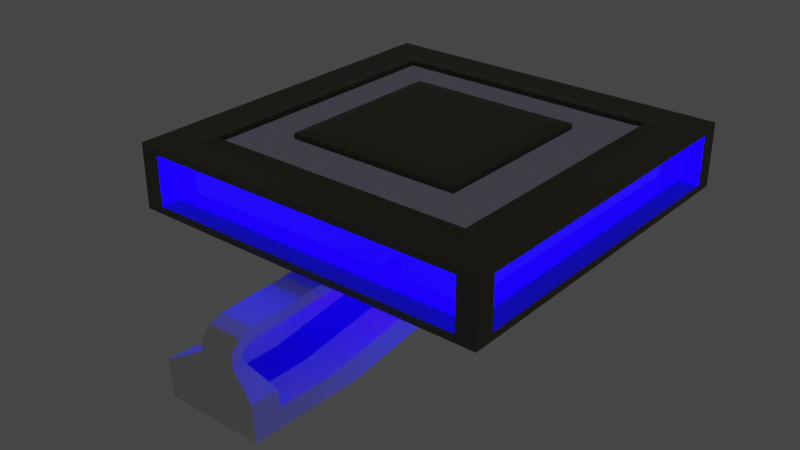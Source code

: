 # Source: floating_panel.blend  (saved by Blender 2.92.15; exported with 4.5.12 LTS)
import bpy
from mathutils import Matrix  # noqa: F401  (used for matrix-valued properties, if any)

bpy.ops.wm.read_factory_settings(use_empty=True)
scene = bpy.context.scene
scene.name = 'Scene'

# ---- collections
col_collection = bpy.data.collections.new('Collection'); scene.collection.children.link(col_collection)

# ---- materials (node trees are filled in below, after node groups)
mat_material_001 = bpy.data.materials.new('Material.001')
mat_material_001.use_transparent_shadow = False
mat_material_002 = bpy.data.materials.new('Material.002')
mat_material_002.use_transparent_shadow = False
mat_material_003 = bpy.data.materials.new('Material.003')
mat_material_003.use_transparent_shadow = False
mat_material_004 = bpy.data.materials.new('Material.004')
mat_material_004.use_transparent_shadow = False
mat_material_005 = bpy.data.materials.new('Material.005')
mat_material_005.use_transparent_shadow = False
mat_material_006 = bpy.data.materials.new('Material.006')
mat_material_006.use_transparent_shadow = False

# ---- material node trees
mat_material_001.use_nodes = True; mat_material_001.node_tree.nodes.clear()
_N = mat_material_001.node_tree.nodes; _L = mat_material_001.node_tree.links
n0 = _N.new('ShaderNodeBsdfPrincipled'); n0.name = 'Principled BSDF'; n0.location = (10, 300)
n0.distribution = 'GGX'
n0.subsurface_method = 'BURLEY'
n0.inputs[0].default_value = (0.1626, 0.1495, 0.09468, 1.0)
n0.inputs[1].default_value = 0.3309
n0.inputs[2].default_value = 0.8088
n0.inputs[3].default_value = 1.45
n0.inputs[14].default_value = (0.6375, 0.6318, 0.608, 1.0)
n0.inputs[19].default_value = 0.02022
n0.inputs[24].default_value = 0.1971
n0.inputs[27].default_value = (0.0, 0.0, 0.0, 1.0)
n0.inputs[28].default_value = 1.0
n1 = _N.new('ShaderNodeOutputMaterial'); n1.name = 'Material Output'; n1.location = (300, 300)
_L.new(n0.outputs[0], n1.inputs[0])
n1.is_active_output = True
mat_material_002.use_nodes = True; mat_material_002.node_tree.nodes.clear()
_N = mat_material_002.node_tree.nodes; _L = mat_material_002.node_tree.links
n0 = _N.new('ShaderNodeBsdfPrincipled'); n0.name = 'Principled BSDF'; n0.location = (10, 300)
n0.distribution = 'GGX'
n0.subsurface_method = 'BURLEY'
n0.inputs[0].default_value = (0.07647, 0.0, 0.8, 1.0)
n0.inputs[2].default_value = 0.0
n0.inputs[3].default_value = 1.45
n0.inputs[27].default_value = (0.001362, 0.0, 1.0, 1.0)
n0.inputs[28].default_value = 6.4
n1 = _N.new('ShaderNodeOutputMaterial'); n1.name = 'Material Output'; n1.location = (300, 300)
_L.new(n0.outputs[0], n1.inputs[0])
n1.is_active_output = True
mat_material_003.use_nodes = True; mat_material_003.node_tree.nodes.clear()
_N = mat_material_003.node_tree.nodes; _L = mat_material_003.node_tree.links
n0 = _N.new('ShaderNodeOutputMaterial'); n0.name = 'Material Output'; n0.location = (300, 300)
n1 = _N.new('ShaderNodeBsdfAnisotropic'); n1.name = 'Anisotropic BSDF'; n1.location = (10, 300)
n1.distribution = 'GGX'
n1.inputs[0].default_value = (0.8073, 0.7844, 1.0, 1.0)
n1.inputs[1].default_value = 0.0
n1.inputs[2].default_value = 1.0
n1.inputs[3].default_value = 0.625
_L.new(n1.outputs[0], n0.inputs[0])
n0.is_active_output = True
mat_material_004.use_nodes = True; mat_material_004.node_tree.nodes.clear()
_N = mat_material_004.node_tree.nodes; _L = mat_material_004.node_tree.links
n0 = _N.new('ShaderNodeBsdfPrincipled'); n0.name = 'Principled BSDF'; n0.location = (10, 300)
n0.distribution = 'GGX'
n0.subsurface_method = 'BURLEY'
n0.inputs[3].default_value = 1.45
n0.inputs[27].default_value = (1.0, 0.0, 0.0005729, 1.0)
n0.inputs[28].default_value = 7.4
n1 = _N.new('ShaderNodeOutputMaterial'); n1.name = 'Material Output'; n1.location = (300, 300)
_L.new(n0.outputs[0], n1.inputs[0])
n1.is_active_output = True
mat_material_005.use_nodes = True; mat_material_005.node_tree.nodes.clear()
_N = mat_material_005.node_tree.nodes; _L = mat_material_005.node_tree.links
n0 = _N.new('ShaderNodeBsdfPrincipled'); n0.name = 'Principled BSDF'; n0.location = (10, 300)
n0.distribution = 'GGX'
n0.subsurface_method = 'BURLEY'
n0.inputs[3].default_value = 1.45
n0.inputs[27].default_value = (0.0, 0.0, 0.0, 1.0)
n0.inputs[28].default_value = 1.0
n1 = _N.new('ShaderNodeOutputMaterial'); n1.name = 'Material Output'; n1.location = (300, 300)
_L.new(n0.outputs[0], n1.inputs[0])
n1.is_active_output = True
mat_material_006.use_nodes = True; mat_material_006.node_tree.nodes.clear()
_N = mat_material_006.node_tree.nodes; _L = mat_material_006.node_tree.links
n0 = _N.new('ShaderNodeBsdfPrincipled'); n0.name = 'Principled BSDF'; n0.location = (10, 300)
n0.distribution = 'GGX'
n0.subsurface_method = 'BURLEY'
n0.inputs[0].default_value = (0.08721, 0.0, 0.8, 1.0)
n0.inputs[3].default_value = 1.45
n0.inputs[27].default_value = (0.0, 0.0, 0.0, 1.0)
n0.inputs[28].default_value = 1.0
n1 = _N.new('ShaderNodeOutputMaterial'); n1.name = 'Material Output'; n1.location = (300, 300)
_L.new(n0.outputs[0], n1.inputs[0])
n1.is_active_output = True

# ---- world
world_world = bpy.data.worlds.new('World'); scene.world = world_world
world_world.use_nodes = True; world_world.node_tree.nodes.clear()
_N = world_world.node_tree.nodes; _L = world_world.node_tree.links
n0 = _N.new('ShaderNodeOutputWorld'); n0.name = 'World Output'; n0.location = (300, 300)
n1 = _N.new('ShaderNodeBackground'); n1.name = 'Background'; n1.location = (10, 300)
n1.inputs[0].default_value = (0.05088, 0.05088, 0.05088, 1.0)
_L.new(n1.outputs[0], n0.inputs[0])
n0.is_active_output = True
world_world.color = (0.05088, 0.05088, 0.05088)
world_world.use_sun_shadow = False
world_world.sun_shadow_jitter_overblur = 0.0

# ---- meshes
me_cube = bpy.data.meshes.new('Cube')
me_cube.from_pydata([(0.7462, 0.7462, 1.068), (0.8103, 0.8103, -1.0), (0.7462, -0.7462, 1.068), (0.8103, -0.8103, -1.0), (-0.7462, 0.7462, 1.068), (-0.8103, 0.8103, -1.0), (-0.7462, -0.7462, 1.068), (-0.8103, -0.8103, -1.0), (1.0, -1.0, 1.0), (-1.0, -1.0, 1.0), (1.0, 1.0, 1.0), (-1.0, 1.0, 1.0), (-1.0, 1.0, -0.7683), (-1.0, -1.0, -0.7683), (1.0, 1.0, -0.7683), (1.0, -1.0, -1.0), (-0.4635, 0.4635, -0.7033), (-0.4635, -0.4635, -0.7033), (0.4635, 0.4635, -0.7033), (0.4635, -0.4635, -0.7033), (0.4844, -0.4844, 1.114), (-0.4844, -0.4844, 1.114), (0.4844, 0.4844, 1.114), (-0.4844, 0.4844, 1.114), (0.8241, -0.8241, 1.0), (-0.8241, -0.8241, 1.0), (0.8241, 0.8241, 1.0), (-0.8241, 0.8241, 1.0), (0.4064, -0.4064, 1.182), (-0.4064, -0.4064, 1.182), (0.4064, 0.4064, 1.182), (-0.4064, 0.4064, 1.182), (-0.7462, 0.7462, 0.982), (-0.4844, 0.4844, 1.028), (0.4844, 0.4844, 1.028), (0.7462, 0.7462, 0.982), (0.4844, -0.4844, 1.028), (0.7462, -0.7462, 0.982), (-0.7462, -0.7462, 0.982), (-0.4844, -0.4844, 1.028), (-1.0, 1.0, -1.0), (-1.0, -1.0, -1.0), (1.0, 1.0, -1.0), (1.0, -1.0, 0.7683), (-1.0, -1.0, 0.7683), (1.0, 1.0, 0.7683), (1.0, -1.0, -0.7683), (-1.0, 1.0, 0.7683), (1.0, 1.0, 0.7683), (1.0, 1.0, -0.7683), (-1.0, -1.0, -0.7683), (-1.0, -1.0, 0.7683), (1.0, -1.0, 0.7683), (1.0, -1.0, -0.7683), (-1.0, 1.0, 0.7683), (-1.0, 1.0, -0.7683), (1.0, -1.0, -0.7683), (1.0, -1.0, 0.7683), (-1.0, -1.0, 0.7683), (-1.0, -1.0, -0.7683), (-1.0, -1.0, -0.7683), (-1.0, -1.0, 0.7683), (-1.0, 1.0, 0.7683), (-1.0, 1.0, -0.7683), (1.0, 1.0, -0.7683), (1.0, 1.0, 0.7683), (1.0, -1.0, 0.7683), (1.0, -1.0, -0.7683), (-1.0, 1.0, -0.7683), (-1.0, 1.0, 0.7683), (1.0, 1.0, 0.7683), (1.0, 1.0, -0.7683), (0.8914, 1.0, 0.7683), (-0.8914, 1.0, -0.7683), (-1.0, -0.8914, -0.7683), (1.0, -0.8914, -0.7683), (1.0, 0.8914, 0.7683), (0.8914, 1.0, -0.7683), (1.0, 0.8914, -0.7683), (0.8914, -1.0, -0.7683), (-0.8914, -1.0, -0.7683), (-0.8914, -1.0, 0.7683), (-1.0, -0.8914, 0.7683), (1.0, -0.8914, 0.7683), (-1.0, 0.8914, 0.7683), (-0.8914, 1.0, 0.7683), (-1.0, 0.8914, -0.7683), (0.8914, -1.0, 0.7683), (1.0, -1.0, 0.7683), (1.0, -1.0, -0.7683), (-1.0, -1.0, 0.7683), (-1.0, -1.0, -0.7683), (-1.0, -1.0, 0.7683), (-1.0, -1.0, -0.7683), (-1.0, 1.0, 0.7683), (-1.0, 1.0, -0.7683), (1.0, 1.0, 0.7683), (1.0, 1.0, -0.7683), (1.0, -1.0, 0.7683), (1.0, -1.0, -0.7683), (-1.0, 1.0, 0.7683), (-1.0, 1.0, -0.7683), (1.0, 1.0, 0.7683), (1.0, 1.0, -0.7683), (-0.8103, 0.8103, -0.7033), (-0.8103, -0.8103, -0.7033), (0.8103, 0.8103, -0.7033), (0.8103, -0.8103, -0.7033), (-0.207, 0.207, -0.9881), (-0.207, -0.207, -0.9881), (0.207, 0.207, -0.9881), (0.207, -0.207, -0.9881), (-0.2715, 0.2715, -0.9881), (-0.2715, -0.2715, -0.9881), (0.2715, 0.2715, -0.9881), (0.2715, -0.2715, -0.9881), (-0.1652, 0.1652, -0.8582), (-0.1652, -0.1652, -0.8582), (0.1652, 0.1652, -0.8582), (0.1652, -0.1652, -0.8582)], [], [(6, 2, 37, 38), (14, 12, 55, 49), (45, 43, 52, 48), (3, 7, 105, 107), (44, 47, 54, 51), (46, 14, 49, 53), (24, 25, 9, 8), (26, 24, 8, 10), (25, 27, 11, 9), (27, 26, 10, 11), (5, 7, 41, 40), (1, 5, 40, 42), (7, 3, 15, 41), (3, 1, 42, 15), (19, 17, 113, 115), (7, 5, 104, 105), (1, 3, 107, 106), (5, 1, 106, 104), (30, 31, 29, 28), (4, 6, 38, 32), (20, 21, 39, 36), (21, 23, 33, 39), (2, 6, 25, 24), (0, 2, 24, 26), (6, 4, 27, 25), (4, 0, 26, 27), (21, 20, 28, 29), (20, 22, 30, 28), (23, 21, 29, 31), (22, 23, 31, 30), (35, 32, 33, 34), (37, 35, 34, 36), (32, 38, 39, 33), (38, 37, 36, 39), (23, 22, 34, 33), (22, 20, 36, 34), (0, 4, 32, 35), (2, 0, 35, 37), (13, 12, 40, 41), (12, 14, 42, 40), (44, 43, 8, 9), (43, 45, 10, 8), (46, 13, 41, 15), (47, 44, 9, 11), (45, 47, 11, 10), (14, 46, 15, 42), (75, 83, 82, 74), (80, 81, 85, 73), (77, 72, 87, 79), (86, 84, 76, 78), (47, 45, 48, 54), (13, 46, 53, 50), (43, 44, 51, 52), (12, 13, 50, 55), (64, 65, 96, 97), (52, 57, 56, 53), (51, 58, 57, 52), (50, 59, 58, 51), (53, 56, 59, 50), (57, 58, 90, 88), (51, 61, 60, 50), (54, 62, 61, 51), (55, 63, 62, 54), (50, 60, 63, 55), (60, 61, 92, 93), (48, 65, 64, 49), (52, 66, 65, 48), (53, 67, 66, 52), (49, 64, 67, 53), (56, 57, 88, 89), (54, 69, 68, 55), (48, 70, 69, 54), (49, 71, 70, 48), (55, 68, 71, 49), (61, 62, 94, 92), (68, 69, 100, 101), (58, 59, 91, 90), (65, 66, 98, 96), (62, 63, 95, 94), (69, 70, 102, 100), (59, 56, 89, 91), (66, 67, 99, 98), (63, 60, 93, 95), (70, 71, 103, 102), (67, 64, 97, 99), (71, 68, 101, 103), (93, 92, 81, 80), (99, 97, 77, 79), (91, 89, 75, 74), (98, 99, 79, 87), (101, 100, 84, 86), (92, 94, 85, 81), (100, 102, 76, 84), (94, 95, 73, 85), (102, 103, 78, 76), (95, 93, 80, 73), (89, 88, 83, 75), (103, 101, 86, 78), (97, 96, 72, 77), (88, 90, 82, 83), (96, 98, 87, 72), (90, 91, 74, 82), (16, 17, 105, 104), (18, 16, 104, 106), (17, 19, 107, 105), (19, 18, 106, 107), (111, 109, 117, 119), (17, 16, 112, 113), (18, 19, 115, 114), (16, 18, 114, 112), (108, 109, 113, 112), (110, 108, 112, 114), (109, 111, 115, 113), (111, 110, 114, 115), (116, 118, 119, 117), (109, 108, 116, 117), (110, 111, 119, 118), (108, 110, 118, 116)])
me_cube.polygons.foreach_set('material_index', [0, 0, 0, 0, 0, 0, 0, 0, 0, 0, 0, 0, 0, 0, 0, 0, 0, 0, 0, 0, 0, 0, 0, 0, 0, 0, 0, 0, 0, 0, 2, 2, 2, 2, 0, 0, 0, 0, 0, 0, 0, 0, 0, 0, 0, 0, 1, 1, 1, 1, 0, 0, 0, 0, 0, 0, 0, 0, 0, 0, 0, 0, 0, 0, 0, 0, 0, 0, 0, 0, 0, 0, 0, 0, 0, 0, 0, 0, 0, 0, 0, 0, 0, 0, 0, 0, 0, 0, 0, 0, 0, 0, 0, 0, 0, 0, 0, 0, 0, 0, 0, 0, 1, 1, 1, 1, 0, 0, 0, 0, 0, 0, 0, 0, 3, 0, 0, 0])
_uv = me_cube.uv_layers.new(name='UVMap')
_uv.uv.foreach_set('vector', [0.853, 0.7298, 0.647, 0.7298, 0.647, 0.7298, 0.853, 0.7298, 0.404, 0.5, 0.404, 0.25, 0.404, 0.25, 0.404, 0.5, 0.596, 0.5, 0.596, 0.75, 0.596, 0.75, 0.596, 0.5, 0.3513, 0.7263, 0.1487, 0.7263, 0.1487, 0.7263, 0.3513, 0.7263, 0.596, 0.0, 0.596, 0.25, 0.596, 0.25, 0.596, 0.0, 0.404, 0.75, 0.404, 0.5, 0.404, 0.5, 0.404, 0.75, 0.647, 0.728, 0.853, 0.728, 0.875, 0.75, 0.625, 0.75, 0.647, 0.522, 0.647, 0.728, 0.625, 0.75, 0.625, 0.5, 0.853, 0.728, 0.853, 0.522, 0.875, 0.5, 0.875, 0.75, 0.853, 0.522, 0.647, 0.522, 0.625, 0.5, 0.875, 0.5, 0.1487, 0.5237, 0.1487, 0.7263, 0.125, 0.75, 0.125, 0.5, 0.3513, 0.5237, 0.1487, 0.5237, 0.125, 0.5, 0.375, 0.5, 0.1487, 0.7263, 0.3513, 0.7263, 0.375, 0.75, 0.125, 0.75, 0.3513, 0.7263, 0.3513, 0.5237, 0.375, 0.5, 0.375, 0.75, 0.3079, 0.6829, 0.1921, 0.6829, 0.1921, 0.6829, 0.3079, 0.6829, 0.1487, 0.7263, 0.1487, 0.5237, 0.1487, 0.5237, 0.1487, 0.7263, 0.3513, 0.5237, 0.3513, 0.7263, 0.3513, 0.7263, 0.3513, 0.5237, 0.1487, 0.5237, 0.3513, 0.5237, 0.3513, 0.5237, 0.1487, 0.5237, 0.647, 0.522, 0.853, 0.522, 0.853, 0.728, 0.647, 0.728, 0.8548, 0.522, 0.853, 0.7298, 0.853, 0.7298, 0.8548, 0.522, 0.647, 0.7261, 0.853, 0.7261, 0.853, 0.7261, 0.647, 0.7261, 0.853, 0.7261, 0.8511, 0.522, 0.8511, 0.522, 0.853, 0.7261, 0.647, 0.7298, 0.853, 0.7298, 0.853, 0.728, 0.647, 0.728, 0.6452, 0.522, 0.647, 0.7298, 0.647, 0.728, 0.647, 0.522, 0.853, 0.7298, 0.8548, 0.522, 0.853, 0.522, 0.853, 0.728, 0.8548, 0.522, 0.6452, 0.522, 0.647, 0.522, 0.853, 0.522, 0.853, 0.7261, 0.647, 0.7261, 0.647, 0.728, 0.853, 0.728, 0.647, 0.7261, 0.6489, 0.522, 0.647, 0.522, 0.647, 0.728, 0.8511, 0.522, 0.853, 0.7261, 0.853, 0.728, 0.853, 0.522, 0.6489, 0.522, 0.8511, 0.522, 0.853, 0.522, 0.647, 0.522, 0.6452, 0.522, 0.8548, 0.522, 0.8511, 0.522, 0.6489, 0.522, 0.647, 0.7298, 0.6452, 0.522, 0.6489, 0.522, 0.647, 0.7261, 0.8548, 0.522, 0.853, 0.7298, 0.853, 0.7261, 0.8511, 0.522, 0.853, 0.7298, 0.647, 0.7298, 0.647, 0.7261, 0.853, 0.7261, 0.8511, 0.522, 0.6489, 0.522, 0.6489, 0.522, 0.8511, 0.522, 0.6489, 0.522, 0.647, 0.7261, 0.647, 0.7261, 0.6489, 0.522, 0.6452, 0.522, 0.8548, 0.522, 0.8548, 0.522, 0.6452, 0.522, 0.647, 0.7298, 0.6452, 0.522, 0.6452, 0.522, 0.647, 0.7298, 0.404, 0.0, 0.404, 0.25, 0.375, 0.25, 0.375, 0.0, 0.404, 0.25, 0.404, 0.5, 0.375, 0.5, 0.375, 0.25, 0.596, 1.0, 0.596, 0.75, 0.625, 0.75, 0.625, 1.0, 0.596, 0.75, 0.596, 0.5, 0.625, 0.5, 0.625, 0.75, 0.404, 0.75, 0.404, 1.0, 0.375, 1.0, 0.375, 0.75, 0.596, 0.25, 0.596, 0.0, 0.625, 0.0, 0.625, 0.25, 0.596, 0.5, 0.596, 0.25, 0.625, 0.25, 0.625, 0.5, 0.404, 0.5, 0.404, 0.75, 0.375, 0.75, 0.375, 0.5, 0.404, 0.75, 0.596, 0.75, 0.596, 1.0, 0.404, 1.0, 0.404, 0.0, 0.596, 0.0, 0.596, 0.25, 0.404, 0.25, 0.404, 0.5, 0.596, 0.5, 0.596, 0.75, 0.404, 0.75, 0.404, 0.25, 0.596, 0.25, 0.596, 0.5, 0.404, 0.5, 0.596, 0.25, 0.596, 0.5, 0.596, 0.5, 0.596, 0.25, 0.404, 1.0, 0.404, 0.75, 0.404, 0.75, 0.404, 1.0, 0.596, 0.75, 0.596, 1.0, 0.596, 1.0, 0.596, 0.75, 0.404, 0.25, 0.404, 0.0, 0.404, 0.0, 0.404, 0.25, 0.404, 0.5, 0.596, 0.5, 0.596, 0.5, 0.404, 0.5, 0.596, 0.75, 0.596, 0.75, 0.404, 0.75, 0.404, 0.75, 0.596, 1.0, 0.596, 1.0, 0.596, 0.75, 0.596, 0.75, 0.404, 1.0, 0.404, 1.0, 0.596, 1.0, 0.596, 1.0, 0.404, 0.75, 0.404, 0.75, 0.404, 1.0, 0.404, 1.0, 0.596, 0.75, 0.596, 1.0, 0.596, 1.0, 0.596, 0.75, 0.596, 0.0, 0.596, 0.0, 0.404, 0.0, 0.404, 0.0, 0.596, 0.25, 0.596, 0.25, 0.596, 0.0, 0.596, 0.0, 0.404, 0.25, 0.404, 0.25, 0.596, 0.25, 0.596, 0.25, 0.404, 0.0, 0.404, 0.0, 0.404, 0.25, 0.404, 0.25, 0.404, 0.0, 0.596, 0.0, 0.596, 0.0, 0.404, 0.0, 0.596, 0.5, 0.596, 0.5, 0.404, 0.5, 0.404, 0.5, 0.596, 0.75, 0.596, 0.75, 0.596, 0.5, 0.596, 0.5, 0.404, 0.75, 0.404, 0.75, 0.596, 0.75, 0.596, 0.75, 0.404, 0.5, 0.404, 0.5, 0.404, 0.75, 0.404, 0.75, 0.404, 0.75, 0.596, 0.75, 0.596, 0.75, 0.404, 0.75, 0.596, 0.25, 0.596, 0.25, 0.404, 0.25, 0.404, 0.25, 0.596, 0.5, 0.596, 0.5, 0.596, 0.25, 0.596, 0.25, 0.404, 0.5, 0.404, 0.5, 0.596, 0.5, 0.596, 0.5, 0.404, 0.25, 0.404, 0.25, 0.404, 0.5, 0.404, 0.5, 0.596, 0.0, 0.596, 0.25, 0.596, 0.25, 0.596, 0.0, 0.404, 0.25, 0.596, 0.25, 0.596, 0.25, 0.404, 0.25, 0.596, 1.0, 0.404, 1.0, 0.404, 1.0, 0.596, 1.0, 0.596, 0.5, 0.596, 0.75, 0.596, 0.75, 0.596, 0.5, 0.596, 0.25, 0.404, 0.25, 0.404, 0.25, 0.596, 0.25, 0.596, 0.25, 0.596, 0.5, 0.596, 0.5, 0.596, 0.25, 0.404, 1.0, 0.404, 0.75, 0.404, 0.75, 0.404, 1.0, 0.596, 0.75, 0.404, 0.75, 0.404, 0.75, 0.596, 0.75, 0.404, 0.25, 0.404, 0.0, 0.404, 0.0, 0.404, 0.25, 0.596, 0.5, 0.404, 0.5, 0.404, 0.5, 0.596, 0.5, 0.404, 0.75, 0.404, 0.5, 0.404, 0.5, 0.404, 0.75, 0.404, 0.5, 0.404, 0.25, 0.404, 0.25, 0.404, 0.5, 0.404, 0.0, 0.596, 0.0, 0.596, 0.0, 0.404, 0.0, 0.404, 0.75, 0.404, 0.5, 0.404, 0.5, 0.404, 0.75, 0.404, 1.0, 0.404, 0.75, 0.404, 0.75, 0.404, 1.0, 0.596, 0.75, 0.404, 0.75, 0.404, 0.75, 0.596, 0.75, 0.404, 0.25, 0.596, 0.25, 0.596, 0.25, 0.404, 0.25, 0.596, 0.0, 0.596, 0.25, 0.596, 0.25, 0.596, 0.0, 0.596, 0.25, 0.596, 0.5, 0.596, 0.5, 0.596, 0.25, 0.596, 0.25, 0.404, 0.25, 0.404, 0.25, 0.596, 0.25, 0.596, 0.5, 0.404, 0.5, 0.404, 0.5, 0.596, 0.5, 0.404, 0.25, 0.404, 0.0, 0.404, 0.0, 0.404, 0.25, 0.404, 0.75, 0.596, 0.75, 0.596, 0.75, 0.404, 0.75, 0.404, 0.5, 0.404, 0.25, 0.404, 0.25, 0.404, 0.5, 0.404, 0.5, 0.596, 0.5, 0.596, 0.5, 0.404, 0.5, 0.596, 0.75, 0.596, 1.0, 0.596, 1.0, 0.596, 0.75, 0.596, 0.5, 0.596, 0.75, 0.596, 0.75, 0.596, 0.5, 0.596, 1.0, 0.404, 1.0, 0.404, 1.0, 0.596, 1.0, 0.1921, 0.5671, 0.1921, 0.6829, 0.1487, 0.7263, 0.1487, 0.5237, 0.3079, 0.5671, 0.1921, 0.5671, 0.1487, 0.5237, 0.3513, 0.5237, 0.1921, 0.6829, 0.3079, 0.6829, 0.3513, 0.7263, 0.1487, 0.7263, 0.3079, 0.6829, 0.3079, 0.5671, 0.3513, 0.5237, 0.3513, 0.7263, 0.2942, 0.6692, 0.2058, 0.6692, 0.2058, 0.6692, 0.2942, 0.6692, 0.1921, 0.6829, 0.1921, 0.5671, 0.1921, 0.5671, 0.1921, 0.6829, 0.3079, 0.5671, 0.3079, 0.6829, 0.3079, 0.6829, 0.3079, 0.5671, 0.1921, 0.5671, 0.3079, 0.5671, 0.3079, 0.5671, 0.1921, 0.5671, 0.2058, 0.5808, 0.2058, 0.6692, 0.1921, 0.6829, 0.1921, 0.5671, 0.2942, 0.5808, 0.2058, 0.5808, 0.1921, 0.5671, 0.3079, 0.5671, 0.2058, 0.6692, 0.2942, 0.6692, 0.3079, 0.6829, 0.1921, 0.6829, 0.2942, 0.6692, 0.2942, 0.5808, 0.3079, 0.5671, 0.3079, 0.6829, 0.2058, 0.5808, 0.2942, 0.5808, 0.2942, 0.6692, 0.2058, 0.6692, 0.2058, 0.6692, 0.2058, 0.5808, 0.2058, 0.5808, 0.2058, 0.6692, 0.2942, 0.5808, 0.2942, 0.6692, 0.2942, 0.6692, 0.2942, 0.5808, 0.2058, 0.5808, 0.2942, 0.5808, 0.2942, 0.5808, 0.2058, 0.5808])
me_cube.materials.append(mat_material_001)
me_cube.materials.append(mat_material_002)
me_cube.materials.append(mat_material_003)
me_cube.materials.append(mat_material_004)
me_cube.use_remesh_preserve_volume = False
me_cube.use_remesh_preserve_attributes = False
me_cube.use_mirror_vertex_groups = False
me_cube.update()
me_cube_001 = bpy.data.meshes.new('Cube.001')
me_cube_001.from_pydata([(-1.0, 1.0, -0.7683), (1.0, 1.0, -0.7683), (1.0, 1.0, -0.7683), (-1.0, 1.0, -0.7683), (1.0, -1.0, -0.7683), (1.0, 1.0, 0.7683), (-1.0, -1.0, -0.7683), (-1.0, -1.0, 0.7683), (-1.0, -1.0, -0.7683), (-1.0, 1.0, 0.7683), (-1.0, 1.0, -0.7683), (1.0, -1.0, -0.7683), (-1.0, 1.0, 0.7683), (-1.0, 1.0, -0.7683), (1.0, 1.0, 0.7683), (1.0, 1.0, -0.7683), (-0.6904, -0.6904, -0.1164), (-0.6904, -0.6904, -0.9839), (-0.6904, 0.6904, -0.1164), (-0.6904, 0.6904, -0.9839), (0.6904, -0.6904, -0.1164), (0.6904, -0.6904, -0.9839), (0.6904, 0.6904, -0.1164), (0.6904, 0.6904, -0.9839), (-0.7766, 0.7766, -0.2562), (0.7766, 0.7766, -0.2562), (0.7766, 0.7766, -0.8441), (-0.7766, 0.7766, -0.8441), (-0.7766, -0.7766, -0.2562), (-0.7766, -0.7766, -0.8441), (0.7766, -0.7766, -0.2562), (0.7766, -0.7766, -0.8441), (-0.6256, 0.6256, -0.186), (0.6256, 0.6256, -0.186), (0.6256, 0.6256, -1.054), (-0.6256, 0.6256, -1.054), (-0.6256, -0.6256, -0.186), (-0.6256, -0.6256, -1.054), (0.6256, -0.6256, -0.186), (0.6256, -0.6256, -1.054), (-0.6904, 0.6904, -0.186), (0.6904, 0.6904, -0.186), (0.6904, 0.6904, -1.054), (-0.6904, 0.6904, -1.054), (-0.6904, -0.6904, -0.186), (-0.6904, -0.6904, -1.054), (0.6904, -0.6904, -0.186), (0.6904, -0.6904, -1.054), (0.0, 0.6256, -0.186), (0.0, 0.6256, -1.054), (-0.6256, 0.0, -0.186), (-0.6256, 0.0, -1.054), (0.0, -0.6256, -0.186), (0.0, -0.6256, -1.054), (0.6256, 0.0, -0.186), (0.6256, 0.0, -1.054), (0.0, 0.6256, -0.186), (0.6256, 0.6256, -0.186), (0.0, 0.6256, -1.054), (-0.6256, 0.6256, -1.054), (-0.6256, 0.0, -0.186), (-0.6256, 0.6256, -0.186), (-0.6256, 0.0, -1.054), (-0.6256, -0.6256, -1.054), (0.0, -0.6256, -0.186), (-0.6256, -0.6256, -0.186), (0.0, -0.6256, -1.054), (0.6256, -0.6256, -1.054), (0.6256, 0.0, -0.186), (0.6256, -0.6256, -0.186), (0.6256, 0.0, -1.054), (0.6256, 0.6256, -1.054), (0.0, 0.0, -1.054), (0.0, 0.0, -0.186), (0.0, 0.0, -0.186), (0.6256, 0.0, -0.186), (0.6256, 0.6256, -0.186), (0.0, 0.6256, -0.186), (0.0, 0.0, -1.054), (-0.6256, 0.0, -1.054), (-0.6256, 0.6256, -1.054), (0.0, 0.6256, -1.054), (0.6256, 0.0, -1.054), (0.0, 0.0, -1.054), (0.0, 0.6256, -1.054), (0.6256, 0.6256, -1.054), (0.6256, -0.6256, -1.054), (0.0, -0.6256, -1.054), (0.0, 0.0, -1.054), (0.6256, 0.0, -1.054), (0.0, -0.6256, -1.054), (-0.6256, -0.6256, -1.054), (-0.6256, 0.0, -1.054), (0.0, 0.0, -1.054), (-0.6256, 0.0, -0.186), (0.0, 0.0, -0.186), (0.0, 0.6256, -0.186), (-0.6256, 0.6256, -0.186), (-0.6256, -0.6256, -0.186), (0.0, -0.6256, -0.186), (0.0, 0.0, -0.186), (-0.6256, 0.0, -0.186), (0.0, -0.6256, -0.186), (0.6256, -0.6256, -0.186), (0.6256, 0.0, -0.186), (0.0, 0.0, -0.186), (0.5998, 0.0258, -0.186), (0.0258, 0.0258, -0.186), (0.5998, 0.5998, -0.186), (0.0258, 0.5998, -0.186), (-0.5998, 0.0258, -1.054), (-0.0258, 0.0258, -1.054), (-0.5998, 0.5998, -1.054), (-0.0258, 0.5998, -1.054), (0.0258, 0.0258, -1.054), (0.5998, 0.0258, -1.054), (0.0258, 0.5998, -1.054), (0.5998, 0.5998, -1.054), (0.0258, -0.5998, -1.054), (0.5998, -0.5998, -1.054), (0.0258, -0.0258, -1.054), (0.5998, -0.0258, -1.054), (-0.5998, -0.5998, -1.054), (-0.0258, -0.5998, -1.054), (-0.5998, -0.0258, -1.054), (-0.0258, -0.0258, -1.054), (-0.0258, 0.0258, -0.186), (-0.5998, 0.0258, -0.186), (-0.0258, 0.5998, -0.186), (-0.5998, 0.5998, -0.186), (-0.0258, -0.5998, -0.186), (-0.5998, -0.5998, -0.186), (-0.0258, -0.0258, -0.186), (-0.5998, -0.0258, -0.186), (0.5998, -0.5998, -0.186), (0.0258, -0.5998, -0.186), (0.5998, -0.0258, -0.186), (0.0258, -0.0258, -0.186), (0.6256, 0.0, -0.186), (0.0, 0.0, -0.186), (0.6256, 0.6256, -0.186), (0.0, 0.6256, -0.186), (-0.6256, 0.0, -1.054), (0.0, 0.0, -1.054), (-0.6256, 0.6256, -1.054), (0.0, 0.6256, -1.054), (0.0, 0.0, -1.054), (0.6256, 0.0, -1.054), (0.0, 0.6256, -1.054), (0.6256, 0.6256, -1.054), (0.0, -0.6256, -1.054), (0.6256, -0.6256, -1.054), (0.0, 0.0, -1.054), (0.6256, 0.0, -1.054), (-0.6256, -0.6256, -1.054), (0.0, -0.6256, -1.054), (-0.6256, 0.0, -1.054), (0.0, 0.0, -1.054), (0.0, 0.0, -0.186), (-0.6256, 0.0, -0.186), (0.0, 0.6256, -0.186), (-0.6256, 0.6256, -0.186), (0.0, -0.6256, -0.186), (-0.6256, -0.6256, -0.186), (0.0, 0.0, -0.186), (-0.6256, 0.0, -0.186), (0.6256, -0.6256, -0.186), (0.0, -0.6256, -0.186), (0.6256, 0.0, -0.186), (0.0, 0.0, -0.186), (0.516, 0.1096, -0.0685), (0.1096, 0.1096, -0.0685), (0.516, 0.516, -0.0685), (0.1096, 0.516, -0.0685), (-0.516, 0.1096, -1.171), (-0.1096, 0.1096, -1.171), (-0.516, 0.516, -1.171), (-0.1096, 0.516, -1.171), (0.1096, 0.1096, -1.171), (0.516, 0.1096, -1.171), (0.1096, 0.516, -1.171), (0.516, 0.516, -1.171), (0.1096, -0.516, -1.171), (0.516, -0.516, -1.171), (0.1096, -0.1096, -1.171), (0.516, -0.1096, -1.171), (-0.516, -0.516, -1.171), (-0.1096, -0.516, -1.171), (-0.516, -0.1096, -1.171), (-0.1096, -0.1096, -1.171), (-0.1096, 0.1096, -0.0685), (-0.516, 0.1096, -0.0685), (-0.1096, 0.516, -0.0685), (-0.516, 0.516, -0.0685), (-0.1096, -0.516, -0.0685), (-0.516, -0.516, -0.0685), (-0.1096, -0.1096, -0.0685), (-0.516, -0.1096, -0.0685), (0.516, -0.516, -0.0685), (0.1096, -0.516, -0.0685), (0.516, -0.1096, -0.0685), (0.1096, -0.1096, -0.0685), (0.3748, 0.2508, -0.144), (0.2508, 0.2508, -0.144), (0.3748, 0.3748, -0.144), (0.2508, 0.3748, -0.144), (-0.3748, 0.2508, -1.096), (-0.2508, 0.2508, -1.096), (-0.3748, 0.3748, -1.096), (-0.2508, 0.3748, -1.096), (0.2508, 0.2508, -1.096), (0.3748, 0.2508, -1.096), (0.2508, 0.3748, -1.096), (0.3748, 0.3748, -1.096), (0.2508, -0.3748, -1.096), (0.3748, -0.3748, -1.096), (0.2508, -0.2508, -1.096), (0.3748, -0.2508, -1.096), (-0.3748, -0.3748, -1.096), (-0.2508, -0.3748, -1.096), (-0.3748, -0.2508, -1.096), (-0.2508, -0.2508, -1.096), (-0.2508, 0.2508, -0.144), (-0.3748, 0.2508, -0.144), (-0.2508, 0.3748, -0.144), (-0.3748, 0.3748, -0.144), (-0.2508, -0.3748, -0.144), (-0.3748, -0.3748, -0.144), (-0.2508, -0.2508, -0.144), (-0.3748, -0.2508, -0.144), (0.3748, -0.3748, -0.144), (0.2508, -0.3748, -0.144), (0.3748, -0.2508, -0.144), (0.2508, -0.2508, -0.144), (-0.7766, 0.7766, -0.1164), (0.7766, 0.7766, -0.1164), (0.7766, 0.7766, -0.9839), (-0.7766, 0.7766, -0.9839), (-0.7766, -0.7766, -0.1164), (-0.7766, -0.7766, -0.9839), (0.7766, -0.7766, -0.1164), (0.7766, -0.7766, -0.9839), (-0.7766, 0.7766, -0.2562), (-0.7766, 0.7766, -0.8441), (-0.7766, -0.7766, -0.2562), (-0.7766, -0.7766, -0.8441), (0.7766, -0.7766, -0.2562), (0.7766, -0.7766, -0.8441), (0.7766, 0.7766, -0.8441), (0.7766, 0.7766, -0.2562), (-0.7766, 0.7766, -0.8441), (-0.7766, 0.7766, -0.2562), (0.7766, 0.7766, -0.2562), (0.7766, 0.7766, -0.8441), (-0.7766, -0.7766, -0.8441), (-0.7766, -0.7766, -0.2562), (-0.7766, 0.7766, -0.2562), (-0.7766, 0.7766, -0.8441), (0.7766, -0.7766, -0.8441), (0.7766, -0.7766, -0.2562), (-0.7766, -0.7766, -0.2562), (-0.7766, -0.7766, -0.8441), (0.7766, 0.7766, -0.8441), (0.7766, 0.7766, -0.2562), (0.7766, -0.7766, -0.2562), (0.7766, -0.7766, -0.8441), (-0.7766, 0.6841, -0.2562), (-0.7766, 0.6841, -0.8441), (0.7766, 0.6841, -0.2562), (0.7766, 0.6841, -0.8441), (-0.6841, -0.7766, -0.2562), (-0.6841, -0.7766, -0.8441), (-0.6841, 0.7766, -0.2562), (-0.6841, 0.7766, -0.8441), (0.7766, -0.6841, -0.2562), (0.7766, -0.6841, -0.8441), (-0.7766, -0.6841, -0.2562), (-0.7766, -0.6841, -0.8441), (0.6841, 0.7766, -0.2562), (0.6841, 0.7766, -0.8441), (0.6841, -0.7766, -0.2562), (0.6841, -0.7766, -0.8441)], [(1, 2), (0, 3), (5, 14)], [(17, 19, 43, 45), (21, 17, 45, 47), (24, 25, 249, 242), (28, 24, 242, 244), (30, 28, 244, 246), (25, 30, 246, 249), (18, 22, 235, 234), (23, 19, 237, 236), (16, 18, 234, 238), (19, 17, 239, 237), (20, 16, 238, 240), (17, 21, 241, 239), (22, 20, 240, 235), (21, 23, 236, 241), (52, 38, 69, 64), (39, 53, 66, 67), (19, 23, 42, 43), (20, 22, 41, 46), (16, 20, 46, 44), (18, 16, 44, 40), (22, 18, 40, 41), (23, 21, 47, 42), (32, 48, 33, 41, 40), (34, 49, 35, 43, 42), (36, 50, 32, 40, 44), (35, 51, 37, 45, 43), (38, 52, 36, 44, 46), (37, 53, 39, 47, 45), (33, 54, 38, 46, 41), (39, 55, 34, 42, 47), (51, 35, 59, 62), (36, 52, 64, 65), (50, 36, 65, 60), (37, 51, 62, 63), (49, 34, 71, 58), (32, 50, 60, 61), (122, 124, 188, 186), (136, 137, 201, 200), (109, 107, 171, 173), (123, 122, 186, 187), (134, 136, 200, 198), (108, 109, 173, 172), (121, 119, 183, 185), (135, 134, 198, 199), (38, 54, 68, 69), (53, 37, 63, 66), (34, 55, 70, 71), (54, 33, 57, 68), (33, 48, 56, 57), (55, 39, 67, 70), (35, 49, 58, 59), (48, 32, 61, 56), (87, 88, 152, 150), (68, 75, 74, 73), (57, 76, 75, 68), (56, 77, 76, 57), (73, 74, 77, 56), (81, 78, 143, 145), (62, 79, 78, 72), (59, 80, 79, 62), (58, 81, 80, 59), (72, 78, 81, 58), (101, 98, 163, 165), (72, 83, 82, 70), (58, 84, 83, 72), (71, 85, 84, 58), (70, 82, 85, 71), (86, 87, 150, 151), (66, 87, 86, 67), (72, 88, 87, 66), (70, 89, 88, 72), (67, 86, 89, 70), (80, 81, 145, 144), (63, 91, 90, 66), (62, 92, 91, 63), (72, 93, 92, 62), (66, 90, 93, 72), (100, 101, 165, 164), (73, 95, 94, 60), (56, 96, 95, 73), (61, 97, 96, 56), (60, 94, 97, 61), (79, 80, 144, 142), (64, 99, 98, 65), (73, 100, 99, 64), (60, 101, 100, 73), (65, 98, 101, 60), (99, 100, 164, 162), (69, 103, 102, 64), (68, 104, 103, 69), (73, 105, 104, 68), (64, 102, 105, 73), (88, 89, 153, 152), (94, 95, 158, 159), (74, 75, 138, 139), (89, 86, 151, 153), (95, 96, 160, 158), (75, 76, 140, 138), (96, 97, 161, 160), (76, 77, 141, 140), (102, 103, 166, 167), (82, 83, 146, 147), (97, 94, 159, 161), (77, 74, 139, 141), (103, 104, 168, 166), (83, 84, 148, 146), (104, 105, 169, 168), (84, 85, 149, 148), (90, 91, 154, 155), (105, 102, 167, 169), (85, 82, 147, 149), (91, 92, 156, 154), (92, 93, 157, 156), (98, 99, 162, 163), (78, 79, 142, 143), (93, 90, 155, 157), (106, 107, 139, 138), (108, 106, 138, 140), (109, 108, 140, 141), (107, 109, 141, 139), (110, 111, 143, 142), (112, 110, 142, 144), (113, 112, 144, 145), (111, 113, 145, 143), (114, 115, 147, 146), (116, 114, 146, 148), (117, 116, 148, 149), (115, 117, 149, 147), (118, 119, 151, 150), (120, 118, 150, 152), (121, 120, 152, 153), (119, 121, 153, 151), (122, 123, 155, 154), (124, 122, 154, 156), (125, 124, 156, 157), (123, 125, 157, 155), (126, 127, 159, 158), (128, 126, 158, 160), (129, 128, 160, 161), (127, 129, 161, 159), (130, 131, 163, 162), (132, 130, 162, 164), (133, 132, 164, 165), (131, 133, 165, 163), (134, 135, 167, 166), (136, 134, 166, 168), (137, 136, 168, 169), (135, 137, 169, 167), (190, 192, 224, 222), (177, 175, 207, 209), (191, 190, 222, 223), (176, 177, 209, 208), (189, 187, 219, 221), (174, 176, 208, 206), (188, 189, 221, 220), (201, 199, 231, 233), (111, 110, 174, 175), (137, 135, 199, 201), (124, 125, 189, 188), (110, 112, 176, 174), (125, 123, 187, 189), (112, 113, 177, 176), (127, 126, 190, 191), (113, 111, 175, 177), (126, 128, 192, 190), (115, 114, 178, 179), (128, 129, 193, 192), (114, 116, 180, 178), (129, 127, 191, 193), (116, 117, 181, 180), (131, 130, 194, 195), (117, 115, 179, 181), (130, 132, 196, 194), (119, 118, 182, 183), (132, 133, 197, 196), (118, 120, 184, 182), (107, 106, 170, 171), (133, 131, 195, 197), (120, 121, 185, 184), (106, 108, 172, 170), (231, 230, 232, 233), (227, 226, 228, 229), (223, 222, 224, 225), (219, 218, 220, 221), (215, 214, 216, 217), (211, 210, 212, 213), (207, 206, 208, 209), (203, 202, 204, 205), (179, 178, 210, 211), (192, 193, 225, 224), (178, 180, 212, 210), (193, 191, 223, 225), (180, 181, 213, 212), (195, 194, 226, 227), (181, 179, 211, 213), (194, 196, 228, 226), (183, 182, 214, 215), (196, 197, 229, 228), (182, 184, 216, 214), (171, 170, 202, 203), (197, 195, 227, 229), (184, 185, 217, 216), (170, 172, 204, 202), (199, 198, 230, 231), (185, 183, 215, 217), (172, 173, 205, 204), (198, 200, 232, 230), (187, 186, 218, 219), (173, 171, 203, 205), (200, 201, 233, 232), (186, 188, 220, 218), (175, 174, 206, 207), (25, 24, 234, 235), (27, 26, 236, 237), (24, 28, 238, 234), (29, 27, 237, 239), (28, 30, 240, 238), (31, 29, 239, 241), (30, 25, 235, 240), (26, 31, 241, 236), (279, 278, 280, 281), (275, 274, 276, 277), (271, 270, 272, 273), (267, 266, 268, 269), (31, 26, 248, 247), (29, 31, 247, 245), (27, 29, 245, 243), (26, 27, 243, 248), (255, 256, 272, 270), (242, 251, 250, 243), (249, 252, 251, 242), (248, 253, 252, 249), (243, 250, 253, 248), (258, 259, 274, 275), (244, 255, 254, 245), (242, 256, 255, 244), (243, 257, 256, 242), (245, 254, 257, 243), (251, 252, 268, 266), (246, 259, 258, 247), (244, 260, 259, 246), (245, 261, 260, 244), (247, 258, 261, 245), (254, 255, 270, 271), (249, 263, 262, 248), (246, 264, 263, 249), (247, 265, 264, 246), (248, 262, 265, 247), (262, 263, 278, 279), (252, 253, 269, 268), (259, 260, 276, 274), (256, 257, 273, 272), (263, 264, 280, 278), (253, 250, 267, 269), (260, 261, 277, 276), (257, 254, 271, 273), (264, 265, 281, 280), (261, 258, 275, 277), (265, 262, 279, 281), (250, 251, 266, 267)])
me_cube_001.polygons.foreach_set('material_index', [0, 0, 0, 0, 0, 0, 0, 0, 0, 0, 0, 0, 0, 0, 0, 0, 0, 1, 1, 1, 1, 0, 0, 2, 2, 2, 2, 2, 2, 2, 0, 0, 0, 0, 0, 0, 2, 2, 2, 2, 2, 2, 2, 2, 0, 0, 0, 0, 0, 0, 0, 0, 0, 0, 0, 0, 0, 0, 0, 0, 0, 0, 0, 0, 0, 0, 0, 0, 0, 0, 0, 0, 0, 0, 0, 0, 0, 0, 0, 0, 0, 0, 0, 0, 0, 0, 0, 0, 0, 0, 0, 0, 0, 0, 0, 0, 0, 0, 0, 0, 0, 0, 0, 0, 0, 0, 0, 0, 0, 0, 0, 0, 0, 0, 0, 0, 0, 0, 0, 0, 0, 0, 0, 0, 0, 0, 0, 0, 0, 0, 0, 0, 0, 0, 0, 0, 0, 0, 0, 0, 0, 0, 0, 0, 0, 0, 0, 0, 0, 0, 0, 0, 0, 0, 0, 0, 2, 2, 2, 2, 2, 2, 2, 2, 2, 2, 2, 2, 2, 2, 2, 2, 2, 2, 2, 2, 2, 2, 2, 2, 1, 1, 1, 1, 1, 1, 1, 1, 0, 0, 0, 0, 0, 0, 0, 0, 0, 0, 0, 0, 0, 0, 0, 0, 0, 0, 0, 0, 0, 0, 0, 0, 0, 0, 0, 0, 0, 0, 0, 0, 1, 1, 1, 1, 0, 0, 0, 0, 0, 0, 0, 0, 0, 0, 0, 0, 0, 0, 0, 0, 0, 0, 0, 0, 0, 0, 0, 0, 0, 0, 0, 0, 0, 0, 0, 0, 0, 0, 0, 0])
_uv = me_cube_001.uv_layers.new(name='UVMap')
_uv.uv.foreach_set('vector', [0.6111, 0.2639, 0.6111, 0.4861, 0.6111, 0.4861, 0.6111, 0.2639, 0.3889, 0.2639, 0.6111, 0.2639, 0.6111, 0.2639, 0.3889, 0.2639, 0.5847, 0.5, 0.5847, 0.75, 0.5847, 0.75, 0.5847, 0.5, 0.5847, 0.75, 0.5847, 1.0, 0.5847, 1.0, 0.5847, 0.75, 0.3347, 0.5, 0.3347, 0.75, 0.3347, 0.75, 0.3347, 0.5, 0.8347, 0.5, 0.8347, 0.75, 0.8347, 0.75, 0.8347, 0.5, 0.3889, 0.2361, 0.6111, 0.2361, 0.625, 0.25, 0.375, 0.25, 0.3889, 0.4861, 0.6111, 0.4861, 0.625, 0.5, 0.375, 0.5, 0.3889, 0.01387, 0.3889, 0.2361, 0.375, 0.25, 0.375, 0.0, 0.6111, 0.4861, 0.6111, 0.2639, 0.625, 0.25, 0.625, 0.5, 0.6111, 0.01387, 0.3889, 0.01387, 0.375, 0.0, 0.625, 0.0, 0.6111, 0.2639, 0.3889, 0.2639, 0.375, 0.25, 0.625, 0.25, 0.6111, 0.2361, 0.6111, 0.01387, 0.625, 0.0, 0.625, 0.25, 0.3889, 0.2639, 0.3889, 0.4861, 0.375, 0.5, 0.375, 0.25, 0.5, 0.0243, 0.6007, 0.0243, 0.6007, 0.0243, 0.5, 0.0243, 0.3993, 0.2743, 0.5, 0.2743, 0.5, 0.2743, 0.3993, 0.2743, 0.6111, 0.4861, 0.3889, 0.4861, 0.3889, 0.4861, 0.6111, 0.4861, 0.6111, 0.01387, 0.6111, 0.2361, 0.6111, 0.2361, 0.6111, 0.01387, 0.3889, 0.01387, 0.6111, 0.01387, 0.6111, 0.01387, 0.3889, 0.01387, 0.3889, 0.2361, 0.3889, 0.01387, 0.3889, 0.01387, 0.3889, 0.2361, 0.6111, 0.2361, 0.3889, 0.2361, 0.3889, 0.2361, 0.6111, 0.2361, 0.3889, 0.4861, 0.3889, 0.2639, 0.3889, 0.2639, 0.3889, 0.4861, 0.3993, 0.2257, 0.5, 0.2257, 0.6007, 0.2257, 0.6111, 0.2361, 0.3889, 0.2361, 0.3993, 0.4757, 0.5, 0.4757, 0.6007, 0.4757, 0.6111, 0.4861, 0.3889, 0.4861, 0.3993, 0.0243, 0.3993, 0.125, 0.3993, 0.2257, 0.3889, 0.2361, 0.3889, 0.01387, 0.6007, 0.4757, 0.6007, 0.375, 0.6007, 0.2743, 0.6111, 0.2639, 0.6111, 0.4861, 0.6007, 0.0243, 0.5, 0.0243, 0.3993, 0.0243, 0.3889, 0.01387, 0.6111, 0.01387, 0.6007, 0.2743, 0.5, 0.2743, 0.3993, 0.2743, 0.3889, 0.2639, 0.6111, 0.2639, 0.6007, 0.2257, 0.6007, 0.125, 0.6007, 0.0243, 0.6111, 0.01387, 0.6111, 0.2361, 0.3993, 0.2743, 0.3993, 0.375, 0.3993, 0.4757, 0.3889, 0.4861, 0.3889, 0.2639, 0.6007, 0.375, 0.6007, 0.4757, 0.6007, 0.4757, 0.6007, 0.375, 0.3993, 0.0243, 0.5, 0.0243, 0.5, 0.0243, 0.3993, 0.0243, 0.3993, 0.125, 0.3993, 0.0243, 0.3993, 0.0243, 0.3993, 0.125, 0.6007, 0.2743, 0.6007, 0.375, 0.6007, 0.375, 0.6007, 0.2743, 0.5, 0.4757, 0.3993, 0.4757, 0.3993, 0.4757, 0.5, 0.4757, 0.3993, 0.2257, 0.3993, 0.125, 0.3993, 0.125, 0.3993, 0.2257, 0.5965, 0.2785, 0.5965, 0.3708, 0.5965, 0.3708, 0.5965, 0.2785, 0.5965, 0.1208, 0.5042, 0.1208, 0.5042, 0.1208, 0.5965, 0.1208, 0.5042, 0.2215, 0.5042, 0.1292, 0.5042, 0.1292, 0.5042, 0.2215, 0.5042, 0.2785, 0.5965, 0.2785, 0.5965, 0.2785, 0.5042, 0.2785, 0.5965, 0.02846, 0.5965, 0.1208, 0.5965, 0.1208, 0.5965, 0.02846, 0.5965, 0.2215, 0.5042, 0.2215, 0.5042, 0.2215, 0.5965, 0.2215, 0.4035, 0.3708, 0.4035, 0.2785, 0.4035, 0.2785, 0.4035, 0.3708, 0.5042, 0.02846, 0.5965, 0.02846, 0.5965, 0.02846, 0.5042, 0.02846, 0.6007, 0.0243, 0.6007, 0.125, 0.6007, 0.125, 0.6007, 0.0243, 0.5, 0.2743, 0.6007, 0.2743, 0.6007, 0.2743, 0.5, 0.2743, 0.3993, 0.4757, 0.3993, 0.375, 0.3993, 0.375, 0.3993, 0.4757, 0.6007, 0.125, 0.6007, 0.2257, 0.6007, 0.2257, 0.6007, 0.125, 0.6007, 0.2257, 0.5, 0.2257, 0.5, 0.2257, 0.6007, 0.2257, 0.3993, 0.375, 0.3993, 0.2743, 0.3993, 0.2743, 0.3993, 0.375, 0.6007, 0.4757, 0.5, 0.4757, 0.5, 0.4757, 0.6007, 0.4757, 0.5, 0.2257, 0.3993, 0.2257, 0.3993, 0.2257, 0.5, 0.2257, 0.5, 0.2743, 0.5, 0.375, 0.5, 0.375, 0.5, 0.2743, 0.6007, 0.125, 0.6007, 0.125, 0.5, 0.125, 0.5, 0.125, 0.6007, 0.2257, 0.6007, 0.2257, 0.6007, 0.125, 0.6007, 0.125, 0.5, 0.2257, 0.5, 0.2257, 0.6007, 0.2257, 0.6007, 0.2257, 0.5, 0.125, 0.5, 0.125, 0.5, 0.2257, 0.5, 0.2257, 0.5, 0.4757, 0.5, 0.375, 0.5, 0.375, 0.5, 0.4757, 0.6007, 0.375, 0.6007, 0.375, 0.5, 0.375, 0.5, 0.375, 0.6007, 0.4757, 0.6007, 0.4757, 0.6007, 0.375, 0.6007, 0.375, 0.5, 0.4757, 0.5, 0.4757, 0.6007, 0.4757, 0.6007, 0.4757, 0.5, 0.375, 0.5, 0.375, 0.5, 0.4757, 0.5, 0.4757, 0.3993, 0.125, 0.3993, 0.0243, 0.3993, 0.0243, 0.3993, 0.125, 0.5, 0.375, 0.5, 0.375, 0.3993, 0.375, 0.3993, 0.375, 0.5, 0.4757, 0.5, 0.4757, 0.5, 0.375, 0.5, 0.375, 0.3993, 0.4757, 0.3993, 0.4757, 0.5, 0.4757, 0.5, 0.4757, 0.3993, 0.375, 0.3993, 0.375, 0.3993, 0.4757, 0.3993, 0.4757, 0.3993, 0.2743, 0.5, 0.2743, 0.5, 0.2743, 0.3993, 0.2743, 0.5, 0.2743, 0.5, 0.2743, 0.3993, 0.2743, 0.3993, 0.2743, 0.5, 0.375, 0.5, 0.375, 0.5, 0.2743, 0.5, 0.2743, 0.3993, 0.375, 0.3993, 0.375, 0.5, 0.375, 0.5, 0.375, 0.3993, 0.2743, 0.3993, 0.2743, 0.3993, 0.375, 0.3993, 0.375, 0.6007, 0.4757, 0.5, 0.4757, 0.5, 0.4757, 0.6007, 0.4757, 0.6007, 0.2743, 0.6007, 0.2743, 0.5, 0.2743, 0.5, 0.2743, 0.6007, 0.375, 0.6007, 0.375, 0.6007, 0.2743, 0.6007, 0.2743, 0.5, 0.375, 0.5, 0.375, 0.6007, 0.375, 0.6007, 0.375, 0.5, 0.2743, 0.5, 0.2743, 0.5, 0.375, 0.5, 0.375, 0.5, 0.125, 0.3993, 0.125, 0.3993, 0.125, 0.5, 0.125, 0.5, 0.125, 0.5, 0.125, 0.3993, 0.125, 0.3993, 0.125, 0.5, 0.2257, 0.5, 0.2257, 0.5, 0.125, 0.5, 0.125, 0.3993, 0.2257, 0.3993, 0.2257, 0.5, 0.2257, 0.5, 0.2257, 0.3993, 0.125, 0.3993, 0.125, 0.3993, 0.2257, 0.3993, 0.2257, 0.6007, 0.375, 0.6007, 0.4757, 0.6007, 0.4757, 0.6007, 0.375, 0.5, 0.0243, 0.5, 0.0243, 0.3993, 0.0243, 0.3993, 0.0243, 0.5, 0.125, 0.5, 0.125, 0.5, 0.0243, 0.5, 0.0243, 0.3993, 0.125, 0.3993, 0.125, 0.5, 0.125, 0.5, 0.125, 0.3993, 0.0243, 0.3993, 0.0243, 0.3993, 0.125, 0.3993, 0.125, 0.5, 0.0243, 0.5, 0.125, 0.5, 0.125, 0.5, 0.0243, 0.6007, 0.0243, 0.6007, 0.0243, 0.5, 0.0243, 0.5, 0.0243, 0.6007, 0.125, 0.6007, 0.125, 0.6007, 0.0243, 0.6007, 0.0243, 0.5, 0.125, 0.5, 0.125, 0.6007, 0.125, 0.6007, 0.125, 0.5, 0.0243, 0.5, 0.0243, 0.5, 0.125, 0.5, 0.125, 0.5, 0.375, 0.3993, 0.375, 0.3993, 0.375, 0.5, 0.375, 0.3993, 0.125, 0.5, 0.125, 0.5, 0.125, 0.3993, 0.125, 0.5, 0.125, 0.6007, 0.125, 0.6007, 0.125, 0.5, 0.125, 0.3993, 0.375, 0.3993, 0.2743, 0.3993, 0.2743, 0.3993, 0.375, 0.5, 0.125, 0.5, 0.2257, 0.5, 0.2257, 0.5, 0.125, 0.6007, 0.125, 0.6007, 0.2257, 0.6007, 0.2257, 0.6007, 0.125, 0.5, 0.2257, 0.3993, 0.2257, 0.3993, 0.2257, 0.5, 0.2257, 0.6007, 0.2257, 0.5, 0.2257, 0.5, 0.2257, 0.6007, 0.2257, 0.5, 0.0243, 0.6007, 0.0243, 0.6007, 0.0243, 0.5, 0.0243, 0.3993, 0.375, 0.5, 0.375, 0.5, 0.375, 0.3993, 0.375, 0.3993, 0.2257, 0.3993, 0.125, 0.3993, 0.125, 0.3993, 0.2257, 0.5, 0.2257, 0.5, 0.125, 0.5, 0.125, 0.5, 0.2257, 0.6007, 0.0243, 0.6007, 0.125, 0.6007, 0.125, 0.6007, 0.0243, 0.5, 0.375, 0.5, 0.4757, 0.5, 0.4757, 0.5, 0.375, 0.6007, 0.125, 0.5, 0.125, 0.5, 0.125, 0.6007, 0.125, 0.5, 0.4757, 0.3993, 0.4757, 0.3993, 0.4757, 0.5, 0.4757, 0.5, 0.2743, 0.6007, 0.2743, 0.6007, 0.2743, 0.5, 0.2743, 0.5, 0.125, 0.5, 0.0243, 0.5, 0.0243, 0.5, 0.125, 0.3993, 0.4757, 0.3993, 0.375, 0.3993, 0.375, 0.3993, 0.4757, 0.6007, 0.2743, 0.6007, 0.375, 0.6007, 0.375, 0.6007, 0.2743, 0.6007, 0.375, 0.5, 0.375, 0.5, 0.375, 0.6007, 0.375, 0.3993, 0.0243, 0.5, 0.0243, 0.5, 0.0243, 0.3993, 0.0243, 0.5, 0.375, 0.6007, 0.375, 0.6007, 0.375, 0.5, 0.375, 0.5, 0.375, 0.5, 0.2743, 0.5, 0.2743, 0.5, 0.375, 0.5965, 0.1292, 0.5042, 0.1292, 0.5, 0.125, 0.6007, 0.125, 0.5965, 0.2215, 0.5965, 0.1292, 0.6007, 0.125, 0.6007, 0.2257, 0.5042, 0.2215, 0.5965, 0.2215, 0.6007, 0.2257, 0.5, 0.2257, 0.5042, 0.1292, 0.5042, 0.2215, 0.5, 0.2257, 0.5, 0.125, 0.5965, 0.3792, 0.5042, 0.3792, 0.5, 0.375, 0.6007, 0.375, 0.5965, 0.4715, 0.5965, 0.3792, 0.6007, 0.375, 0.6007, 0.4757, 0.5042, 0.4715, 0.5965, 0.4715, 0.6007, 0.4757, 0.5, 0.4757, 0.5042, 0.3792, 0.5042, 0.4715, 0.5, 0.4757, 0.5, 0.375, 0.4958, 0.3792, 0.4035, 0.3792, 0.3993, 0.375, 0.5, 0.375, 0.4958, 0.4715, 0.4958, 0.3792, 0.5, 0.375, 0.5, 0.4757, 0.4035, 0.4715, 0.4958, 0.4715, 0.5, 0.4757, 0.3993, 0.4757, 0.4035, 0.3792, 0.4035, 0.4715, 0.3993, 0.4757, 0.3993, 0.375, 0.4958, 0.2785, 0.4035, 0.2785, 0.3993, 0.2743, 0.5, 0.2743, 0.4958, 0.3708, 0.4958, 0.2785, 0.5, 0.2743, 0.5, 0.375, 0.4035, 0.3708, 0.4958, 0.3708, 0.5, 0.375, 0.3993, 0.375, 0.4035, 0.2785, 0.4035, 0.3708, 0.3993, 0.375, 0.3993, 0.2743, 0.5965, 0.2785, 0.5042, 0.2785, 0.5, 0.2743, 0.6007, 0.2743, 0.5965, 0.3708, 0.5965, 0.2785, 0.6007, 0.2743, 0.6007, 0.375, 0.5042, 0.3708, 0.5965, 0.3708, 0.6007, 0.375, 0.5, 0.375, 0.5042, 0.2785, 0.5042, 0.3708, 0.5, 0.375, 0.5, 0.2743, 0.4958, 0.1292, 0.4035, 0.1292, 0.3993, 0.125, 0.5, 0.125, 0.4958, 0.2215, 0.4958, 0.1292, 0.5, 0.125, 0.5, 0.2257, 0.4035, 0.2215, 0.4958, 0.2215, 0.5, 0.2257, 0.3993, 0.2257, 0.4035, 0.1292, 0.4035, 0.2215, 0.3993, 0.2257, 0.3993, 0.125, 0.4958, 0.02846, 0.4035, 0.02846, 0.3993, 0.0243, 0.5, 0.0243, 0.4958, 0.1208, 0.4958, 0.02846, 0.5, 0.0243, 0.5, 0.125, 0.4035, 0.1208, 0.4958, 0.1208, 0.5, 0.125, 0.3993, 0.125, 0.4035, 0.02846, 0.4035, 0.1208, 0.3993, 0.125, 0.3993, 0.0243, 0.5965, 0.02846, 0.5042, 0.02846, 0.5, 0.0243, 0.6007, 0.0243, 0.5965, 0.1208, 0.5965, 0.02846, 0.6007, 0.0243, 0.6007, 0.125, 0.5042, 0.1208, 0.5965, 0.1208, 0.6007, 0.125, 0.5, 0.125, 0.5042, 0.02846, 0.5042, 0.1208, 0.5, 0.125, 0.5, 0.0243, 0.4958, 0.1292, 0.4958, 0.2215, 0.4958, 0.2215, 0.4958, 0.1292, 0.5042, 0.4715, 0.5042, 0.3792, 0.5042, 0.3792, 0.5042, 0.4715, 0.4035, 0.1292, 0.4958, 0.1292, 0.4958, 0.1292, 0.4035, 0.1292, 0.5965, 0.4715, 0.5042, 0.4715, 0.5042, 0.4715, 0.5965, 0.4715, 0.5042, 0.3708, 0.5042, 0.2785, 0.5042, 0.2785, 0.5042, 0.3708, 0.5965, 0.3792, 0.5965, 0.4715, 0.5965, 0.4715, 0.5965, 0.3792, 0.5965, 0.3708, 0.5042, 0.3708, 0.5042, 0.3708, 0.5965, 0.3708, 0.5042, 0.1208, 0.5042, 0.02846, 0.5042, 0.02846, 0.5042, 0.1208, 0.5042, 0.3792, 0.5965, 0.3792, 0.5965, 0.3792, 0.5042, 0.3792, 0.5042, 0.1208, 0.5042, 0.02846, 0.5042, 0.02846, 0.5042, 0.1208, 0.5965, 0.3708, 0.5042, 0.3708, 0.5042, 0.3708, 0.5965, 0.3708, 0.5965, 0.3792, 0.5965, 0.4715, 0.5965, 0.4715, 0.5965, 0.3792, 0.5042, 0.3708, 0.5042, 0.2785, 0.5042, 0.2785, 0.5042, 0.3708, 0.5965, 0.4715, 0.5042, 0.4715, 0.5042, 0.4715, 0.5965, 0.4715, 0.4035, 0.1292, 0.4958, 0.1292, 0.4958, 0.1292, 0.4035, 0.1292, 0.5042, 0.4715, 0.5042, 0.3792, 0.5042, 0.3792, 0.5042, 0.4715, 0.4958, 0.1292, 0.4958, 0.2215, 0.4958, 0.2215, 0.4958, 0.1292, 0.4035, 0.3792, 0.4958, 0.3792, 0.4958, 0.3792, 0.4035, 0.3792, 0.4958, 0.2215, 0.4035, 0.2215, 0.4035, 0.2215, 0.4958, 0.2215, 0.4958, 0.3792, 0.4958, 0.4715, 0.4958, 0.4715, 0.4958, 0.3792, 0.4035, 0.2215, 0.4035, 0.1292, 0.4035, 0.1292, 0.4035, 0.2215, 0.4958, 0.4715, 0.4035, 0.4715, 0.4035, 0.4715, 0.4958, 0.4715, 0.4035, 0.02846, 0.4958, 0.02846, 0.4958, 0.02846, 0.4035, 0.02846, 0.4035, 0.4715, 0.4035, 0.3792, 0.4035, 0.3792, 0.4035, 0.4715, 0.4958, 0.02846, 0.4958, 0.1208, 0.4958, 0.1208, 0.4958, 0.02846, 0.4035, 0.2785, 0.4958, 0.2785, 0.4958, 0.2785, 0.4035, 0.2785, 0.4958, 0.1208, 0.4035, 0.1208, 0.4035, 0.1208, 0.4958, 0.1208, 0.4958, 0.2785, 0.4958, 0.3708, 0.4958, 0.3708, 0.4958, 0.2785, 0.5042, 0.1292, 0.5965, 0.1292, 0.5965, 0.1292, 0.5042, 0.1292, 0.4035, 0.1208, 0.4035, 0.02846, 0.4035, 0.02846, 0.4035, 0.1208, 0.4958, 0.3708, 0.4035, 0.3708, 0.4035, 0.3708, 0.4958, 0.3708, 0.5965, 0.1292, 0.5965, 0.2215, 0.5965, 0.2215, 0.5965, 0.1292, 0.5042, 0.02846, 0.5965, 0.02846, 0.5965, 0.1208, 0.5042, 0.1208, 0.4035, 0.02846, 0.4958, 0.02846, 0.4958, 0.1208, 0.4035, 0.1208, 0.4035, 0.1292, 0.4958, 0.1292, 0.4958, 0.2215, 0.4035, 0.2215, 0.5042, 0.2785, 0.5965, 0.2785, 0.5965, 0.3708, 0.5042, 0.3708, 0.4035, 0.2785, 0.4958, 0.2785, 0.4958, 0.3708, 0.4035, 0.3708, 0.4035, 0.3792, 0.4958, 0.3792, 0.4958, 0.4715, 0.4035, 0.4715, 0.5042, 0.3792, 0.5965, 0.3792, 0.5965, 0.4715, 0.5042, 0.4715, 0.5042, 0.1292, 0.5965, 0.1292, 0.5965, 0.2215, 0.5042, 0.2215, 0.4035, 0.3792, 0.4958, 0.3792, 0.4958, 0.3792, 0.4035, 0.3792, 0.4958, 0.2215, 0.4035, 0.2215, 0.4035, 0.2215, 0.4958, 0.2215, 0.4958, 0.3792, 0.4958, 0.4715, 0.4958, 0.4715, 0.4958, 0.3792, 0.4035, 0.2215, 0.4035, 0.1292, 0.4035, 0.1292, 0.4035, 0.2215, 0.4958, 0.4715, 0.4035, 0.4715, 0.4035, 0.4715, 0.4958, 0.4715, 0.4035, 0.02846, 0.4958, 0.02846, 0.4958, 0.02846, 0.4035, 0.02846, 0.4035, 0.4715, 0.4035, 0.3792, 0.4035, 0.3792, 0.4035, 0.4715, 0.4958, 0.02846, 0.4958, 0.1208, 0.4958, 0.1208, 0.4958, 0.02846, 0.4035, 0.2785, 0.4958, 0.2785, 0.4958, 0.2785, 0.4035, 0.2785, 0.4958, 0.1208, 0.4035, 0.1208, 0.4035, 0.1208, 0.4958, 0.1208, 0.4958, 0.2785, 0.4958, 0.3708, 0.4958, 0.3708, 0.4958, 0.2785, 0.5042, 0.1292, 0.5965, 0.1292, 0.5965, 0.1292, 0.5042, 0.1292, 0.4035, 0.1208, 0.4035, 0.02846, 0.4035, 0.02846, 0.4035, 0.1208, 0.4958, 0.3708, 0.4035, 0.3708, 0.4035, 0.3708, 0.4958, 0.3708, 0.5965, 0.1292, 0.5965, 0.2215, 0.5965, 0.2215, 0.5965, 0.1292, 0.5042, 0.02846, 0.5965, 0.02846, 0.5965, 0.02846, 0.5042, 0.02846, 0.4035, 0.3708, 0.4035, 0.2785, 0.4035, 0.2785, 0.4035, 0.3708, 0.5965, 0.2215, 0.5042, 0.2215, 0.5042, 0.2215, 0.5965, 0.2215, 0.5965, 0.02846, 0.5965, 0.1208, 0.5965, 0.1208, 0.5965, 0.02846, 0.5042, 0.2785, 0.5965, 0.2785, 0.5965, 0.2785, 0.5042, 0.2785, 0.5042, 0.2215, 0.5042, 0.1292, 0.5042, 0.1292, 0.5042, 0.2215, 0.5965, 0.1208, 0.5042, 0.1208, 0.5042, 0.1208, 0.5965, 0.1208, 0.5965, 0.2785, 0.5965, 0.3708, 0.5965, 0.3708, 0.5965, 0.2785, 0.5042, 0.3792, 0.5965, 0.3792, 0.5965, 0.3792, 0.5042, 0.3792, 0.5847, 0.75, 0.5847, 0.5, 0.625, 0.5, 0.625, 0.75, 0.4153, 0.5, 0.4153, 0.75, 0.375, 0.75, 0.375, 0.5, 0.5847, 1.0, 0.5847, 0.75, 0.625, 0.75, 0.625, 1.0, 0.4153, 0.75, 0.4153, 1.0, 0.375, 1.0, 0.375, 0.75, 0.3347, 0.75, 0.3347, 0.5, 0.375, 0.5, 0.375, 0.75, 0.1653, 0.5, 0.1653, 0.75, 0.125, 0.75, 0.125, 0.5, 0.8347, 0.75, 0.8347, 0.5, 0.875, 0.5, 0.875, 0.75, 0.6653, 0.5, 0.6653, 0.75, 0.625, 0.75, 0.625, 0.5, 0.6653, 0.5, 0.8347, 0.5, 0.8347, 0.75, 0.6653, 0.75, 0.1653, 0.5, 0.3347, 0.5, 0.3347, 0.75, 0.1653, 0.75, 0.4153, 0.75, 0.5847, 0.75, 0.5847, 1.0, 0.4153, 1.0, 0.4153, 0.5, 0.5847, 0.5, 0.5847, 0.75, 0.4153, 0.75, 0.6653, 0.75, 0.6653, 0.5, 0.6653, 0.5, 0.6653, 0.75, 0.1653, 0.75, 0.1653, 0.5, 0.1653, 0.5, 0.1653, 0.75, 0.4153, 1.0, 0.4153, 0.75, 0.4153, 0.75, 0.4153, 1.0, 0.4153, 0.75, 0.4153, 0.5, 0.4153, 0.5, 0.4153, 0.75, 0.5847, 0.75, 0.5847, 1.0, 0.5847, 1.0, 0.5847, 0.75, 0.5847, 0.5, 0.5847, 0.5, 0.4153, 0.5, 0.4153, 0.5, 0.5847, 0.75, 0.5847, 0.75, 0.5847, 0.5, 0.5847, 0.5, 0.4153, 0.75, 0.4153, 0.75, 0.5847, 0.75, 0.5847, 0.75, 0.4153, 0.5, 0.4153, 0.5, 0.4153, 0.75, 0.4153, 0.75, 0.1653, 0.5, 0.3347, 0.5, 0.3347, 0.5, 0.1653, 0.5, 0.5847, 0.75, 0.5847, 0.75, 0.4153, 0.75, 0.4153, 0.75, 0.5847, 1.0, 0.5847, 1.0, 0.5847, 0.75, 0.5847, 0.75, 0.4153, 1.0, 0.4153, 1.0, 0.5847, 1.0, 0.5847, 1.0, 0.4153, 0.75, 0.4153, 0.75, 0.4153, 1.0, 0.4153, 1.0, 0.5847, 0.5, 0.5847, 0.75, 0.5847, 0.75, 0.5847, 0.5, 0.3347, 0.5, 0.3347, 0.5, 0.1653, 0.5, 0.1653, 0.5, 0.3347, 0.75, 0.3347, 0.75, 0.3347, 0.5, 0.3347, 0.5, 0.1653, 0.75, 0.1653, 0.75, 0.3347, 0.75, 0.3347, 0.75, 0.1653, 0.5, 0.1653, 0.5, 0.1653, 0.75, 0.1653, 0.75, 0.4153, 0.75, 0.5847, 0.75, 0.5847, 0.75, 0.4153, 0.75, 0.8347, 0.5, 0.8347, 0.5, 0.6653, 0.5, 0.6653, 0.5, 0.8347, 0.75, 0.8347, 0.75, 0.8347, 0.5, 0.8347, 0.5, 0.6653, 0.75, 0.6653, 0.75, 0.8347, 0.75, 0.8347, 0.75, 0.6653, 0.5, 0.6653, 0.5, 0.6653, 0.75, 0.6653, 0.75, 0.6653, 0.5, 0.8347, 0.5, 0.8347, 0.5, 0.6653, 0.5, 0.5847, 0.75, 0.4153, 0.75, 0.4153, 0.75, 0.5847, 0.75, 0.3347, 0.5, 0.3347, 0.75, 0.3347, 0.75, 0.3347, 0.5, 0.5847, 1.0, 0.4153, 1.0, 0.4153, 1.0, 0.5847, 1.0, 0.8347, 0.5, 0.8347, 0.75, 0.8347, 0.75, 0.8347, 0.5, 0.4153, 0.75, 0.4153, 0.5, 0.4153, 0.5, 0.4153, 0.75, 0.3347, 0.75, 0.1653, 0.75, 0.1653, 0.75, 0.3347, 0.75, 0.4153, 1.0, 0.4153, 0.75, 0.4153, 0.75, 0.4153, 1.0, 0.8347, 0.75, 0.6653, 0.75, 0.6653, 0.75, 0.8347, 0.75, 0.1653, 0.75, 0.1653, 0.5, 0.1653, 0.5, 0.1653, 0.75, 0.6653, 0.75, 0.6653, 0.5, 0.6653, 0.5, 0.6653, 0.75, 0.4153, 0.5, 0.5847, 0.5, 0.5847, 0.5, 0.4153, 0.5])
me_cube_001.materials.append(mat_material_001)
me_cube_001.materials.append(mat_material_002)
me_cube_001.materials.append(mat_material_003)
me_cube_001.materials.append(mat_material_004)
me_cube_001.use_remesh_preserve_volume = False
me_cube_001.use_remesh_preserve_attributes = False
me_cube_001.use_mirror_vertex_groups = False
me_cube_001.update()
me_cube_002 = bpy.data.meshes.new('Cube.002')
me_cube_002.from_pydata([(-0.3455, -0.6441, 0.6977), (-0.3455, -0.2329, 1.025), (-1.0, -0.09234, 0.2663), (-1.0, 0.8998, 1.444), (0.3461, -0.6441, 0.6977), (0.3461, -0.2329, 1.025), (1.0, -0.09234, 0.2663), (1.0, 0.8998, 1.444), (-1.0, -1.612, -0.574), (-0.3455, -2.164, -0.1425), (1.0, -1.612, -0.574), (0.3461, -2.164, -0.1425), (-1.0, -3.412, -0.8316), (-0.3455, -3.964, -0.4001), (1.0, -3.412, -0.8316), (0.3461, -3.964, -0.4001), (-1.0, -5.8, -0.7732), (-0.3455, -5.219, -0.3827), (1.0, -5.8, -0.7732), (0.3461, -5.219, -0.3827), (-1.0, -5.842, -0.002605), (-0.3455, -5.129, -0.3782), (1.0, -5.842, -0.002605), (0.3461, -5.129, -0.3782), (-0.3521, -5.628, 0.3216), (-0.1861, -5.159, -0.2969), (0.3523, -5.628, 0.3216), (0.1865, -5.159, -0.2969), (-0.3521, -5.599, 0.5545), (-0.352, -5.405, 0.4014), (0.3523, -5.599, 0.5545), (0.3524, -5.405, 0.4014), (-0.3521, -5.427, 0.7428), (-0.352, -5.34, 0.512), (0.3523, -5.427, 0.7428), (0.3524, -5.34, 0.512), (-0.3521, -5.156, 0.8384), (-0.352, -5.146, 0.5919), (0.3523, -5.156, 0.8384), (0.3524, -5.146, 0.5919), (-0.3521, 0.02316, 1.05), (-0.352, 0.03323, 0.8036), (0.3523, 0.02316, 1.05), (0.3524, 0.03323, 0.8036), (-0.9997, -0.6441, 0.6977), (-0.9997, 0.279, 1.432), (1.0, 0.279, 1.432), (1.0, -0.6441, 0.6977), (1.0, -2.164, -0.1425), (-0.9997, -2.164, -0.1425), (1.0, -3.964, -0.4001), (-0.9997, -3.964, -0.4001), (-0.9997, -5.219, -0.3827), (1.0, -5.219, -0.3827), (-0.9997, -5.262, -0.01184), (1.0, -5.262, -0.01184), (-0.352, -5.381, 0.3183), (0.3524, -5.381, 0.3183)], [], [(44, 45, 3, 2), (2, 3, 7, 6), (6, 7, 46, 47), (4, 5, 1, 0), (6, 47, 48, 10), (7, 3, 45, 46), (10, 48, 50, 14), (4, 0, 9, 11), (2, 6, 10, 8), (44, 2, 8, 49), (51, 12, 16, 52), (49, 8, 12, 51), (11, 9, 13, 15), (8, 10, 14, 12), (19, 17, 21, 23), (15, 13, 17, 19), (12, 14, 18, 16), (14, 50, 53, 18), (22, 55, 57, 26), (16, 18, 22, 20), (18, 53, 55, 22), (52, 16, 20, 54), (57, 56, 29, 31), (54, 20, 24, 56), (23, 21, 25, 27), (20, 22, 26, 24), (28, 30, 34, 32), (24, 26, 30, 28), (26, 57, 31, 30), (56, 24, 28, 29), (34, 35, 39, 38), (30, 31, 35, 34), (29, 28, 32, 33), (31, 29, 33, 35), (39, 37, 41, 43), (33, 32, 36, 37), (35, 33, 37, 39), (32, 34, 38, 36), (40, 42, 43, 41), (36, 38, 42, 40), (38, 39, 43, 42), (37, 36, 40, 41), (0, 1, 45, 44), (5, 4, 47, 46), (1, 5, 46, 45), (4, 11, 48, 47), (9, 0, 44, 49), (11, 15, 50, 48), (13, 9, 49, 51), (17, 13, 51, 52), (15, 19, 53, 50), (21, 17, 52, 54), (19, 23, 55, 53), (27, 25, 56, 57), (23, 27, 57, 55), (25, 21, 54, 56)])
me_cube_002.polygons.foreach_set('material_index', [0, 0, 0, 1, 0, 0, 0, 1, 0, 0, 0, 0, 1, 0, 0, 1, 0, 0, 0, 0, 0, 0, 1, 0, 1, 0, 0, 0, 0, 0, 0, 0, 0, 1, 1, 0, 1, 0, 0, 0, 0, 0, 0, 0, 0, 0, 0, 0, 0, 0, 0, 0, 0, 1, 0, 0])
_uv = me_cube_002.uv_layers.new(name='UVMap')
_uv.uv.foreach_set('vector', [0.375, 0.0, 0.625, 0.0, 0.625, 0.25, 0.375, 0.25, 0.375, 0.25, 0.625, 0.25, 0.625, 0.5, 0.375, 0.5, 0.375, 0.5, 0.625, 0.5, 0.625, 0.75, 0.375, 0.75, 0.375, 0.8318, 0.4864, 0.8318, 0.4864, 0.9182, 0.375, 0.9182, 0.375, 0.5, 0.375, 0.75, 0.375, 0.75, 0.375, 0.5, 0.625, 0.5, 0.875, 0.5, 0.875, 0.75, 0.625, 0.75, 0.375, 0.5, 0.375, 0.75, 0.375, 0.75, 0.375, 0.5, 0.375, 0.8318, 0.375, 0.9182, 0.375, 0.9182, 0.375, 0.8318, 0.375, 0.25, 0.375, 0.5, 0.375, 0.5, 0.375, 0.25, 0.375, 0.0, 0.375, 0.25, 0.375, 0.25, 0.375, 0.0, 0.375, 0.0, 0.375, 0.25, 0.375, 0.25, 0.375, 0.0, 0.375, 0.0, 0.375, 0.25, 0.375, 0.25, 0.375, 0.0, 0.375, 0.8318, 0.375, 0.9182, 0.375, 0.9182, 0.375, 0.8318, 0.375, 0.25, 0.375, 0.5, 0.375, 0.5, 0.375, 0.25, 0.375, 0.8318, 0.375, 0.9182, 0.375, 0.889, 0.375, 0.861, 0.375, 0.8318, 0.375, 0.9182, 0.375, 0.9182, 0.375, 0.8318, 0.375, 0.25, 0.375, 0.5, 0.375, 0.5, 0.375, 0.25, 0.375, 0.5, 0.375, 0.75, 0.375, 0.75, 0.375, 0.5, 0.375, 0.5, 0.375, 0.75, 0.375, 0.75, 0.375, 0.5, 0.375, 0.25, 0.375, 0.5, 0.375, 0.5, 0.375, 0.25, 0.375, 0.5, 0.375, 0.75, 0.375, 0.75, 0.375, 0.5, 0.375, 0.0, 0.375, 0.25, 0.375, 0.25, 0.375, 0.0, 0.375, 0.75, 0.375, 1.0, 0.375, 1.0, 0.375, 0.75, 0.375, 0.0, 0.375, 0.25, 0.375, 0.25, 0.375, 0.0, 0.375, 0.861, 0.375, 0.889, 0.375, 0.8832, 0.375, 0.8669, 0.375, 0.25, 0.375, 0.5, 0.375, 0.5, 0.375, 0.25, 0.375, 0.25, 0.375, 0.5, 0.375, 0.5, 0.375, 0.25, 0.375, 0.25, 0.375, 0.5, 0.375, 0.5, 0.375, 0.25, 0.375, 0.5, 0.375, 0.75, 0.375, 0.75, 0.375, 0.5, 0.375, 0.0, 0.375, 0.25, 0.375, 0.25, 0.375, 0.0, 0.375, 0.5, 0.375, 0.75, 0.375, 0.75, 0.375, 0.5, 0.375, 0.5, 0.375, 0.75, 0.375, 0.75, 0.375, 0.5, 0.375, 0.0, 0.375, 0.25, 0.375, 0.25, 0.375, 0.0, 0.375, 0.75, 0.375, 1.0, 0.375, 1.0, 0.375, 0.75, 0.375, 0.75, 0.375, 1.0, 0.375, 1.0, 0.375, 0.75, 0.375, 0.0, 0.375, 0.25, 0.375, 0.25, 0.375, 0.0, 0.375, 0.75, 0.375, 1.0, 0.375, 1.0, 0.375, 0.75, 0.375, 0.25, 0.375, 0.5, 0.375, 0.5, 0.375, 0.25, 0.125, 0.5, 0.375, 0.5, 0.375, 0.75, 0.125, 0.75, 0.375, 0.25, 0.375, 0.5, 0.375, 0.5, 0.375, 0.25, 0.375, 0.5, 0.375, 0.75, 0.375, 0.75, 0.375, 0.5, 0.375, 0.0, 0.375, 0.25, 0.375, 0.25, 0.375, 0.0, 0.375, 0.9182, 0.4864, 0.9182, 0.625, 1.0, 0.375, 1.0, 0.4864, 0.8318, 0.375, 0.8318, 0.375, 0.75, 0.625, 0.75, 0.4864, 0.9182, 0.4864, 0.8318, 0.625, 0.75, 0.625, 1.0, 0.375, 0.8318, 0.375, 0.8318, 0.375, 0.75, 0.375, 0.75, 0.375, 0.9182, 0.375, 0.9182, 0.375, 1.0, 0.375, 1.0, 0.375, 0.8318, 0.375, 0.8318, 0.375, 0.75, 0.375, 0.75, 0.375, 0.9182, 0.375, 0.9182, 0.375, 1.0, 0.375, 1.0, 0.375, 0.9182, 0.375, 0.9182, 0.375, 1.0, 0.375, 1.0, 0.375, 0.8318, 0.375, 0.8318, 0.375, 0.75, 0.375, 0.75, 0.375, 0.889, 0.375, 0.9182, 0.375, 1.0, 0.375, 1.0, 0.375, 0.8318, 0.375, 0.861, 0.375, 0.75, 0.375, 0.75, 0.375, 0.8669, 0.375, 0.8832, 0.375, 1.0, 0.375, 0.75, 0.375, 0.861, 0.375, 0.8669, 0.375, 0.75, 0.375, 0.75, 0.375, 0.8832, 0.375, 0.889, 0.375, 1.0, 0.375, 1.0])
me_cube_002.materials.append(mat_material_005)
me_cube_002.materials.append(mat_material_006)
me_cube_002.use_remesh_fix_poles = True
me_cube_002.use_remesh_preserve_attributes = False
me_cube_002.use_mirror_vertex_groups = False
me_cube_002.update()

# ---- objects
ob_cube = bpy.data.objects.new('Cube', me_cube)
ob_cube_001 = bpy.data.objects.new('Cube.001', me_cube_001)
ob_cube_002 = bpy.data.objects.new('Cube.002', me_cube_002)

# ---- transforms, parenting, visibility, modifiers, constraints
ob_cube.location = (0.0, 0.0, 0.0)
ob_cube.scale = (3.818, 3.818, 0.6725)
ob_cube.lock_rotations_4d = False
ob_cube.empty_display_type = 'ARROWS'
ob_cube.lineart.crease_threshold = 0.0
ob_cube_001.location = (0.0, 0.0, 0.37)
ob_cube_001.scale = (3.818, 3.818, 0.6725)
ob_cube_001.lock_rotations_4d = False
ob_cube_001.empty_display_type = 'ARROWS'
ob_cube_001.lineart.crease_threshold = 0.0
ob_cube_002.location = (0.0, 0.0, -1.817)
ob_cube_002.lineart.crease_threshold = 0.0

# ---- collection membership
col_collection.objects.link(ob_cube)
col_collection.objects.link(ob_cube_001)
col_collection.objects.link(ob_cube_002)

# ---- scene / render settings (as saved in the file)
scene.frame_start = 1; scene.frame_end = 250; scene.frame_set(227)
scene.render.engine = 'BLENDER_EEVEE_NEXT'
scene.cycles.use_denoising = False
scene.cycles.samples = 128
scene.cycles.sampling_pattern = 'TABULATED_SOBOL'
scene.cycles.use_adaptive_sampling = False
scene.cycles.use_light_tree = False
scene.view_settings.view_transform = 'Filmic'
bpy.context.view_layer.update()

# ---- added for rendering (the .blend has no active camera): camera
cam_auto = bpy.data.cameras.new('AutoCamera')
cam_auto.lens = 50.0
cam_auto.sensor_width = 36.0
cam_auto.clip_end = 1000.0
ob_auto_camera = bpy.data.objects.new('AutoCamera', cam_auto)
scene.collection.objects.link(ob_auto_camera)
ob_auto_camera.location = (11.8524, -15.2352, 8.60099)
ob_auto_camera.rotation_euler = (1.09748, -7.21219e-08, 0.694738)
scene.camera = ob_auto_camera
bpy.context.view_layer.update()
